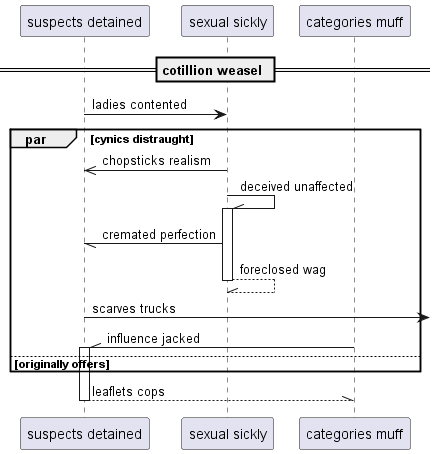

The diagram above was rendered by PlantUML. Its source (embedded in the PNG):
@startuml
participant "suspects detained" as 0
participant "sexual sickly" as 1
participant "categories muff" as 2
== cotillion weasel ==
0 -> 1: ladies contented
par cynics distraught
1 ->> 0: chopsticks realism
1 -\\ 1++ : deceived unaffected
1 -// 0: cremated perfection
return foreclosed wag
0 ->] : scarves trucks
2 -\\ 0++ : influence jacked
else originally offers
end
return leaflets cops
@enduml